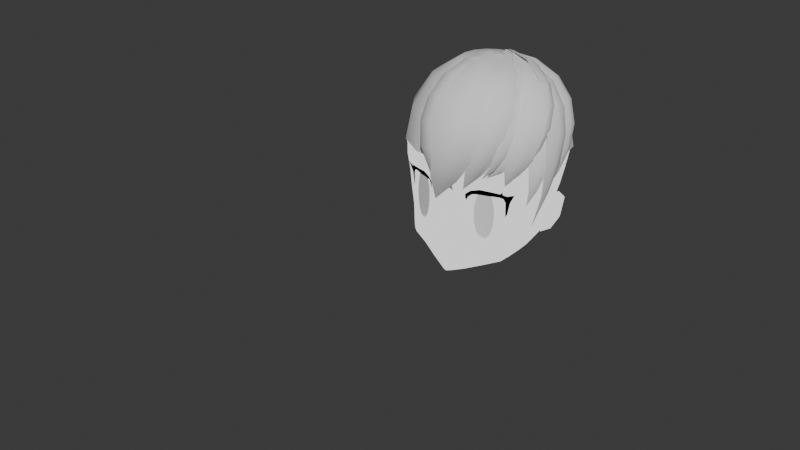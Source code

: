 # Source: miko_model.blend  (saved by Blender 4.0.36; exported with 4.5.12 LTS)
import bpy
from mathutils import Matrix  # noqa: F401  (used for matrix-valued properties, if any)

bpy.ops.wm.read_factory_settings(use_empty=True)
scene = bpy.context.scene
scene.name = 'Scene'

# ---- collections
col_model = bpy.data.collections.new('model'); scene.collection.children.link(col_model)
col_body = bpy.data.collections.new('body'); col_model.children.link(col_body)
col_hair = bpy.data.collections.new('hair'); col_model.children.link(col_hair)

# ---- materials (node trees are filled in below, after node groups)
mat_material_001 = bpy.data.materials.new('Material.001')
mat_material_001.use_transparent_shadow = False
mat_material_002 = bpy.data.materials.new('Material.002')
mat_material_002.use_backface_culling = True
mat_material_002.use_transparent_shadow = False

# ---- material node trees
mat_material_001.use_nodes = True; mat_material_001.node_tree.nodes.clear()
_N = mat_material_001.node_tree.nodes; _L = mat_material_001.node_tree.links
n0 = _N.new('ShaderNodeBsdfPrincipled'); n0.name = 'Principled BSDF'; n0.location = (10, 300)
n0.inputs[3].default_value = 1.45
n1 = _N.new('ShaderNodeOutputMaterial'); n1.name = 'Material Output'; n1.location = (870, 274)
n2 = _N.new('ShaderNodeShaderToRGB'); n2.name = 'Shader to RGB'; n2.location = (330, 330)
n3 = _N.new('ShaderNodeValToRGB'); n3.name = 'Color Ramp'; n3.location = (550, 329)
n3.color_ramp.interpolation = 'CONSTANT'
while len(n3.color_ramp.elements) > 1: n3.color_ramp.elements.remove(n3.color_ramp.elements[-1])
n3.color_ramp.elements[0].position = 0.0; n3.color_ramp.elements[0].color = (0.0, 0.0, 0.0, 1.0)
_e = n3.color_ramp.elements.new(0.3897); _e.color = (1.0, 1.0, 1.0, 1.0)
_L.new(n3.outputs[0], n1.inputs[0])
_L.new(n0.outputs[0], n2.inputs[0])
_L.new(n2.outputs[0], n3.inputs[0])
n1.is_active_output = True
mat_material_002.use_nodes = True; mat_material_002.node_tree.nodes.clear()
_N = mat_material_002.node_tree.nodes; _L = mat_material_002.node_tree.links
n0 = _N.new('ShaderNodeOutputMaterial'); n0.name = 'Material Output'; n0.location = (300, 300)
n1 = _N.new('ShaderNodeRGB'); n1.name = 'RGB'; n1.location = (136, 267)
n1.outputs[0].default_value = (0.0, 0.0, 0.0, 1.0)
_L.new(n1.outputs[0], n0.inputs[0])
n0.is_active_output = True

# ---- world
world_world = bpy.data.worlds.new('World'); scene.world = world_world
world_world.use_nodes = True; world_world.node_tree.nodes.clear()
_N = world_world.node_tree.nodes; _L = world_world.node_tree.links
n0 = _N.new('ShaderNodeOutputWorld'); n0.name = 'World Output'; n0.location = (300, 300)
n1 = _N.new('ShaderNodeBackground'); n1.name = 'Background'; n1.location = (10, 300)
n1.inputs[0].default_value = (0.05088, 0.05088, 0.05088, 1.0)
_L.new(n1.outputs[0], n0.inputs[0])
n0.is_active_output = True
world_world.color = (0.05088, 0.05088, 0.05088)
world_world.use_sun_shadow = False
world_world.sun_shadow_jitter_overblur = 0.0

# ---- meshes
me_vert = bpy.data.meshes.new('Vert')
me_vert.from_pydata([(0.0, -0.472, 0.0), (0.6363, -0.2278, 0.2504), (0.7332, -0.1498, 0.3615), (0.9829, -2.086e-07, 1.467), (0.07186, -0.445, 0.01854), (0.2255, -0.3915, 0.07334), (0.4318, -0.3064, 0.1583), (0.7896, -0.09616, 0.5824), (0.8414, -0.05645, 0.8033), (0.8984, -0.02924, 1.024), (0.9432, -0.01194, 1.245), (0.0, -0.5078, 0.03262), (0.0, -0.6782, 0.4293), (0.0, -0.7534, 0.554), (0.0, -0.5903, 0.6439), (0.0, -0.5004, 0.8225), (0.0, -0.5578, 1.202), (0.0, -0.5839, 1.467), (0.0, -0.538, 0.09195), (0.0, -0.6507, 0.374), (0.05536, -0.5865, 0.5943), (0.09224, -0.6146, 0.5188), (0.06448, -0.6363, 0.4493), (0.0, -0.6691, 0.592), (0.0, -0.7135, 0.4932), (0.03633, -0.6635, 0.5728), (0.04361, -0.6705, 0.5367), (0.02777, -0.6873, 0.5003), (0.0, -0.5186, 1.001), (0.08067, -0.4723, 0.8137), (0.1035, -0.492, 0.9903), (0.1273, -0.5371, 1.201), (0.1932, -0.5589, 1.467), (0.08709, -0.6237, 0.3751), (0.2116, -0.5636, 0.3717), (0.4243, -0.4637, 0.3657), (0.6008, -0.3426, 0.3586), (0.5946, -0.3228, 0.2945), (0.421, -0.3594, 0.2151), (0.2173, -0.4328, 0.1444), (0.0779, -0.4957, 0.1088), (0.2386, -0.5732, 0.444), (0.4372, -0.4466, 0.4387), (0.6209, -0.3256, 0.4282), (0.7556, -0.1275, 0.4383), (0.6805, -0.2461, 0.3565), (0.2217, -0.4174, 0.1014), (0.4272, -0.3336, 0.1811), (0.7063, -0.2239, 0.4327), (0.6181, -0.276, 0.2685), (0.07431, -0.4747, 0.05162), (0.5804, -0.3117, 1.144), (0.2771, -0.4241, 1.111), (0.2757, -0.4377, 0.9854), (0.2832, -0.4354, 0.7001), (0.3456, -0.419, 0.5793), (0.4809, -0.3698, 0.5484), (0.6217, -0.2925, 0.5857), (0.6761, -0.2563, 0.7485), (0.6958, -0.238, 0.9779), (0.6879, -0.2614, 1.121), (0.7476, -0.1834, 0.5859), (0.7999, -0.1622, 0.7901), (0.8447, -0.1418, 1.004), (0.8938, -0.1392, 1.228), (0.9183, -0.1133, 1.467), (0.5876, -0.3279, 1.169), (0.2623, -0.4513, 1.136), (0.2566, -0.4564, 0.9894), (0.2617, -0.4486, 0.686), (0.3329, -0.4396, 0.5544), (0.4805, -0.3698, 0.52), (0.6342, -0.2869, 0.5619), (0.6941, -0.2472, 0.7391), (0.7143, -0.2287, 0.9894), (0.7049, -0.2558, 1.145), (0.2745, -0.4367, 0.8434), (0.2557, -0.4458, 0.8434), (0.3968, -0.5119, 1.467), (0.7963, -0.2744, 1.467), (0.6333, -0.3816, 1.467), (0.04334, -0.5828, 0.249), (0.1003, -0.5681, 0.249), (0.1455, -0.5446, 0.2462), (0.1832, -0.519, 0.2421), (0.1842, -0.5188, 0.2434), (0.1466, -0.5425, 0.2476), (0.09992, -0.5692, 0.2504), (0.04149, -0.5839, 0.2504), (0.0, -0.5902, 0.2504), (0.0, -0.5892, 0.249), (0.04504, -0.5957, 0.2318), (0.0, -0.6137, 0.2642), (0.1067, -0.571, 0.2334), (0.1624, -0.5426, 0.2581), (0.0, -0.6036, 0.2319), (0.2054, -0.5114, 0.2497), (0.1611, -0.5342, 0.2377), (0.205, -0.5083, 0.2394), (0.1073, -0.5845, 0.2634), (0.04384, -0.6063, 0.2643), (0.3847, -0.3795, 1.145), (0.3771, -0.4064, 1.171), (0.5059, -0.4528, 1.467), (0.04929, -0.4566, 0.2063), (0.1086, -0.4566, 0.2063), (0.1574, -0.4566, 0.2063), (0.2103, -0.4566, 0.2063), (0.2112, -0.4566, 0.3129), (0.1585, -0.4566, 0.3129), (0.1083, -0.4566, 0.3129), (0.04744, -0.4566, 0.3129), (0.0, -0.4566, 0.3129), (0.0, -0.4566, 0.2063), (0.04929, -0.3424, 0.1634), (0.1086, -0.3424, 0.1634), (0.1574, -0.3424, 0.1634), (0.2103, -0.3424, 0.1634), (0.2112, -0.3424, 0.3558), (0.1585, -0.3424, 0.3558), (0.1083, -0.3424, 0.3558), (0.04744, -0.3424, 0.3558), (0.0, -0.3424, 0.3558), (0.0, -0.3424, 0.1634), (0.03565, -0.2481, 0.203), (0.07601, -0.2481, 0.203), (0.1093, -0.2481, 0.203), (0.1452, -0.2481, 0.203), (0.1459, -0.2481, 0.3162), (0.11, -0.2481, 0.3162), (0.07578, -0.2481, 0.3162), (0.03439, -0.2481, 0.3162), (0.0, -0.2481, 0.3162), (0.0, -0.2481, 0.203), (0.65, -0.1283, 1.291), (0.1632, -0.2968, 1.241), (0.1609, -0.3172, 1.046), (0.173, -0.3138, 0.6052), (0.2732, -0.2892, 0.4187), (0.4903, -0.2154, 0.371), (0.7164, -0.09961, 0.4285), (0.8038, -0.02721, 0.68), (0.8354, -0.01309, 1.034), (0.8226, -0.07345, 1.255), (0.1591, -0.3156, 0.8267), (0.3359, -0.23, 1.293), (0.9972, 0.322, 1.467), (0.8039, 0.2492, 0.5824), (0.8558, 0.2854, 0.8033), (0.9127, 0.3159, 1.024), (0.9575, 0.3101, 1.245), (0.77, 0.1946, 0.4383), (0.9146, 0.7305, 1.467), (0.7407, 0.6024, 0.5824), (0.785, 0.6505, 0.8033), (0.8364, 0.6871, 1.024), (0.8775, 0.7119, 1.245), (0.7127, 0.5658, 0.4383), (0.6301, 1.093, 1.467), (0.5063, 0.9165, 0.5824), (0.5329, 0.9761, 0.8033), (0.5699, 1.027, 1.024), (0.601, 1.064, 1.245), (0.4915, 0.8727, 0.4383), (0.2496, 1.253, 1.467), (0.1888, 1.046, 0.5824), (0.1949, 1.111, 0.8033), (0.2136, 1.171, 1.024), (0.2314, 1.216, 1.245), (0.1887, 0.9997, 0.4383), (0.0, 1.275, 1.467), (0.0, 1.068, 0.5824), (0.0, 1.133, 0.8033), (0.0, 1.193, 1.024), (0.0, 1.238, 1.245), (0.0, 1.022, 0.4383), (0.0, 0.6535, -0.1277), (0.0, 0.1535, -0.1277), (0.1768, 0.2268, -0.1277), (0.25, 0.4035, -0.1277), (0.1768, 0.5803, -0.1277), (0.0, 0.6535, 0.06945), (0.0, 0.1535, 0.02959), (0.1768, 0.2014, 0.05828), (0.25, 0.4035, 0.06945), (0.1768, 0.5803, 0.06945), (0.08839, 0.6341, -0.1277), (0.08839, 0.6341, 0.06945), (0.0, 0.7307, 0.138), (0.1058, 0.7112, 0.138), (0.0, 0.9122, 0.2813), (0.1583, 0.8927, 0.2813), (0.1768, 0.6741, 0.1428), (0.3789, 0.8093, 0.2958), (0.08839, 0.1764, -0.1277), (0.08839, 0.1764, 0.04119), (0.0, -0.1613, 0.01889), (0.08839, -0.148, 0.02999), (0.4318, 0.1642, 0.1408), (0.4318, 0.466, 0.1406), (0.1307, 0.8011, 0.1986), (0.0, 0.8205, 0.1986), (0.3073, 0.7509, 0.2114), (0.5588, 0.5198, 0.2272), (0.6268, 0.1652, 0.2367), (0.7258, 0.1749, 0.3465), (0.6518, 0.5434, 0.3338), (0.8486, 0.1046, 0.8033), (0.9055, 0.1318, 1.024), (0.7628, 0.03357, 0.4383), (0.7968, 0.06486, 0.5824), (0.9504, 0.1491, 1.245), (0.99, 0.161, 1.467), (0.4318, -0.07692, 0.1558), (0.6316, -0.03361, 0.2398), (0.7295, 0.01252, 0.354), (0.2163, -0.1256, 0.06291), (0.914, 0.01796, 1.841), (0.0, -0.4914, 1.841), (0.1834, -0.4696, 1.841), (0.8543, -0.08085, 1.841), (0.3717, -0.4232, 1.843), (0.7414, -0.2214, 1.841), (0.5905, -0.3149, 1.841), (0.4727, -0.3771, 1.841), (0.9273, 0.2989, 1.841), (0.8508, 0.6552, 1.841), (0.5876, 0.9716, 1.841), (0.2355, 1.111, 1.841), (0.0, 1.13, 1.841), (0.9206, 0.1584, 1.841), (0.6959, 0.09961, 2.069), (0.0, -0.2315, 2.069), (0.1234, -0.2173, 2.069), (0.6491, 0.03539, 2.069), (0.271, -0.1848, 2.069), (0.5607, -0.05595, 2.069), (0.4424, -0.1167, 2.069), (0.3501, -0.1571, 2.069), (0.7064, 0.2822, 2.069), (0.6464, 0.5138, 2.069), (0.4402, 0.7195, 2.069), (0.1642, 0.8101, 2.069), (0.0, 0.8226, 2.069), (0.7011, 0.1909, 2.069), (0.7877, 0.299, 0.5824), (0.756, 0.2853, 0.4383), (0.9403, 0.3965, 1.245), (0.8958, 0.3605, 1.024), (0.8397, 0.3302, 0.8033), (0.965, 0.327, 0.5882), (1.052, 0.3632, 0.7548), (1.081, 0.3938, 1.0), (0.9488, 0.3769, 0.5882), (1.064, 0.4384, 1.0), (1.036, 0.4081, 0.7548), (0.8506, 0.2881, 0.5233), (0.9525, 0.3243, 0.7777), (0.8344, 0.338, 0.5233), (1.004, 0.3995, 1.07), (0.9364, 0.3633, 0.7777), (1.021, 0.3548, 1.07)], [], [(20, 14, 23, 25), (21, 20, 25, 26), (22, 21, 26, 27), (24, 12, 22, 27), (24, 27, 13), (27, 26, 13), (26, 25, 13), (13, 25, 23), (15, 14, 20, 29), (28, 15, 29, 30), (16, 28, 30, 31), (17, 16, 31, 32), (19, 33, 22, 12), (34, 41, 22, 33), (35, 42, 41, 34), (36, 43, 42, 35), (44, 48, 45, 2), (1, 2, 45, 49), (6, 1, 49, 47), (5, 6, 47, 46), (4, 5, 46, 50), (4, 50, 11, 0), (47, 38, 39, 46), (48, 43, 36, 45), (46, 39, 40, 50), (45, 36, 37, 49), (49, 37, 38, 47), (18, 11, 50, 40), (7, 61, 48, 44), (8, 62, 61, 7), (9, 63, 62, 8), (10, 64, 63, 9), (3, 65, 64, 10), (76, 53, 68, 77), (51, 60, 75, 66), (58, 57, 72, 73), (55, 54, 69, 70), (101, 51, 66, 102), (59, 58, 73, 74), (56, 55, 70, 71), (53, 52, 67, 68), (60, 59, 74, 75), (57, 56, 71, 72), (41, 42, 71, 70), (42, 43, 72, 71), (43, 48, 61, 72), (61, 62, 73, 72), (62, 63, 74, 73), (63, 64, 75, 74), (21, 22, 41, 70), (20, 21, 70, 69), (54, 76, 77, 69), (29, 20, 69, 77), (30, 29, 77, 68), (31, 30, 68, 67), (32, 31, 67, 78), (102, 103, 78, 67), (79, 80, 66, 75), (65, 79, 75, 64), (99, 100, 88, 87), (97, 98, 84, 83), (96, 94, 86, 85), (98, 96, 85, 84), (93, 97, 83, 82), (91, 93, 82, 81), (95, 91, 81, 90), (94, 99, 87, 86), (100, 92, 89, 88), (33, 19, 92, 100), (35, 34, 99, 94), (18, 40, 91, 95), (40, 39, 93, 91), (39, 38, 97, 93), (37, 36, 96, 98), (36, 35, 94, 96), (38, 37, 98, 97), (34, 33, 100, 99), (66, 80, 103, 102), (52, 101, 102, 67), (87, 88, 111, 110), (84, 85, 108, 107), (83, 84, 107, 106), (81, 82, 105, 104), (86, 87, 110, 109), (85, 86, 109, 108), (90, 81, 104, 113), (88, 89, 112, 111), (82, 83, 106, 105), (108, 109, 119, 118), (109, 110, 120, 119), (113, 104, 114, 123), (110, 111, 121, 120), (111, 112, 122, 121), (105, 106, 116, 115), (104, 105, 115, 114), (106, 107, 117, 116), (107, 108, 118, 117), (120, 121, 131, 130), (121, 122, 132, 131), (115, 116, 126, 125), (114, 115, 125, 124), (116, 117, 127, 126), (117, 118, 128, 127), (118, 119, 129, 128), (119, 120, 130, 129), (123, 114, 124, 133), (128, 129, 126, 127), (126, 129, 130, 125), (131, 124, 125, 130), (124, 131, 132, 133), (57, 58, 141, 140), (54, 55, 138, 137), (51, 101, 145, 134), (58, 59, 142, 141), (55, 56, 139, 138), (52, 53, 136, 135), (59, 60, 143, 142), (101, 52, 135, 145), (76, 54, 137, 144), (56, 57, 140, 139), (53, 76, 144, 136), (60, 51, 134, 143), (145, 135, 143, 134), (136, 142, 143, 135), (144, 141, 142, 136), (141, 144, 137, 140), (138, 139, 140, 137), (208, 207, 148, 149), (210, 209, 151, 147), (212, 211, 150, 146), (211, 208, 149, 150), (207, 210, 147, 148), (150, 149, 248, 247), (256, 258, 253, 250), (146, 247, 156, 152), (257, 256, 250, 251), (147, 151, 246, 245), (156, 155, 161, 162), (154, 153, 159, 160), (152, 156, 162, 158), (155, 154, 160, 161), (153, 157, 163, 159), (162, 161, 167, 168), (160, 159, 165, 166), (158, 162, 168, 164), (161, 160, 166, 167), (159, 163, 169, 165), (168, 167, 173, 174), (166, 165, 171, 172), (164, 168, 174, 170), (167, 166, 172, 173), (165, 169, 175, 171), (180, 185, 184, 179), (194, 195, 182, 177), (186, 187, 185, 180), (179, 184, 183, 178), (176, 181, 187, 186), (181, 188, 189, 187), (201, 190, 191, 200), (169, 191, 190, 175), (185, 187, 189, 192), (200, 202, 192, 189), (163, 193, 191, 169), (178, 183, 195, 194), (182, 195, 197, 196), (0, 196, 197, 4), (191, 193, 202, 200), (188, 201, 200, 189), (214, 213, 198, 204), (198, 199, 203, 204), (199, 192, 202, 203), (215, 214, 204, 205), (203, 206, 205, 204), (193, 206, 203, 202), (215, 205, 151, 209), (157, 246, 205, 206), (157, 206, 193, 163), (184, 185, 192, 199), (184, 199, 198, 183), (213, 216, 183, 198), (6, 5, 216, 213), (2, 215, 209, 44), (2, 1, 214, 215), (1, 6, 213, 214), (8, 7, 210, 207), (10, 9, 208, 211), (3, 10, 211, 212), (7, 44, 209, 210), (9, 8, 207, 208), (183, 216, 197, 195), (5, 4, 197, 216), (158, 164, 228, 227), (146, 152, 226, 225), (103, 80, 223, 224), (80, 79, 222, 223), (17, 32, 219, 218), (79, 65, 220, 222), (164, 170, 229, 228), (152, 158, 227, 226), (212, 146, 225, 230), (3, 212, 230, 217), (65, 3, 217, 220), (78, 103, 224, 221), (32, 78, 221, 219), (228, 229, 243, 242), (223, 222, 236, 237), (230, 225, 239, 244), (222, 220, 234, 236), (221, 224, 238, 235), (217, 230, 244, 231), (218, 219, 233, 232), (225, 226, 240, 239), (220, 217, 231, 234), (226, 227, 241, 240), (219, 221, 235, 233), (227, 228, 242, 241), (224, 223, 237, 238), (247, 146, 150), (205, 246, 151), (248, 249, 154, 155), (247, 248, 155, 156), (245, 246, 157, 153), (249, 245, 153, 154), (251, 250, 253, 255), (252, 251, 255, 254), (260, 259, 254, 255), (259, 261, 252, 254), (261, 257, 251, 252), (258, 260, 255, 253), (245, 249, 260, 258), (149, 148, 257, 261), (248, 149, 261, 259), (249, 248, 259, 260), (148, 147, 256, 257), (147, 245, 258, 256)])
me_vert.polygons.foreach_set('use_smooth', [True] * 235)
_k = {(12, 24): 0.21851, (13, 23): 1.0, (14, 23): 0.59689, (13, 24): 1.0, (81, 90): 1.0, (82, 83): 1.0, (84, 85): 1.0, (86, 87): 1.0, (88, 89): 1.0, (83, 84): 1.0, (85, 86): 1.0, (87, 88): 1.0, (81, 82): 1.0, (104, 113): 0.13052, (105, 106): 0.13052, (107, 108): 0.13052, (109, 110): 0.13052, (111, 112): 0.13052, (106, 107): 0.13052, (108, 109): 0.13052, (110, 111): 0.13052, (104, 105): 0.13052, (114, 123): 0.13052, (115, 116): 0.13052, (117, 118): 0.13052, (119, 120): 0.13052, (121, 122): 0.13052, (116, 117): 0.13052, (118, 119): 0.13052, (120, 121): 0.13052, (114, 115): 0.13052, (124, 133): 0.13052, (125, 126): 0.13052, (127, 128): 0.13052, (129, 130): 0.13052, (131, 132): 0.13052, (126, 127): 0.13052, (128, 129): 0.13052, (130, 131): 0.13052, (124, 125): 0.13052, (149, 248): 0.75555}
me_vert.attributes.new('crease_edge', 'FLOAT', 'EDGE').data.foreach_set('value', [_k.get((min(e.vertices), max(e.vertices)), 0.0) for e in me_vert.edges])
me_vert.attributes.new('crease_vert', 'FLOAT', 'POINT').data.foreach_set('value', [0.0, 0.0, 0.0, 0.0, 0.0, 0.0, 0.0, 0.0, 0.0, 0.0, 0.0, 0.0, 0.0, 1.0, 0.0, 0.0, 0.0, 0.0, 0.0, 0.0, 0.0, 0.0, 0.0, 0.0, 0.0, 0.0, 0.0, 0.0, 0.0, 0.0, 0.0, 0.0, 0.0, 0.0, 0.0, 0.0, 0.0, 0.0, 0.0, 0.0, 0.0, 0.0, 0.0, 0.0, 0.0, 0.0, 0.0, 0.0, 0.0, 0.0, 0.0, 0.0, 0.0, 0.0, 0.0, 0.0, 0.0, 0.0, 0.0, 0.0, 0.0, 0.0, 0.0, 0.0, 0.0, 0.0, 0.0, 0.0, 0.0, 0.0, 0.0, 0.0, 0.0, 0.0, 0.0, 0.0, 0.0, 0.0, 0.0, 0.0, 0.0, 0.0, 0.0, 0.0, 0.0, 0.0, 0.0, 0.0, 0.0, 0.0, 0.0, 0.0, 0.0, 0.0, 0.0, 0.0, 0.0, 0.0, 0.0, 0.0, 0.0, 0.0, 0.0, 0.0, 0.0, 0.0, 0.0, 0.0, 0.0, 0.0, 0.0, 0.0, 0.0, 0.0, 0.0, 0.0, 0.0, 0.0, 0.0, 0.0, 0.0, 0.0, 0.0, 0.0, 0.0, 0.0, 0.0, 0.0, 0.0, 0.0, 0.0, 0.0, 0.0, 0.0, 0.0, 0.0, 0.0, 0.0, 0.0, 0.0, 0.0, 0.0, 0.0, 0.0, 0.0, 0.0, 0.0, 0.0, 0.0, 0.0, 0.0, 0.0, 0.0, 0.0, 0.0, 0.0, 0.0, 0.0, 0.0, 0.0, 0.0, 0.0, 0.0, 0.0, 0.0, 0.0, 0.0, 0.0, 0.0, 0.0, 0.0, 0.0, 0.0, 0.0, 0.0, 0.0, 0.0, 0.0, 0.0, 0.0, 0.0, 0.0, 0.0, 0.0, 0.0, 0.0, 0.0, 0.0, 0.0, 0.0, 0.0, 0.0, 0.0, 0.0, 0.0, 0.0, 0.0, 0.0, 0.0, 0.0, 0.0, 0.0, 0.0, 0.0, 0.0, 0.0, 0.0, 0.0, 0.0, 0.0, 0.0, 0.0, 0.0, 0.0, 0.0, 0.0, 0.0, 0.0, 0.0, 0.0, 0.0, 0.0, 0.0, 0.0, 0.0, 0.0, 0.0, 0.0, 0.0, 0.0, 0.0, 0.0, 0.0, 0.0, 0.0, 0.0, 0.0, 0.0, 0.0, 0.0, 0.0, 0.0, 0.0, 0.0, 0.0, 0.0, 0.0, 0.0, 0.0, 0.0, 0.0, 0.0, 0.0, 0.0, 0.0, 0.0, 0.0, 0.0, 0.0, 0.0, 0.0, 0.0])
_uv = me_vert.uv_layers.new(name='UVMap')
_uv.uv.foreach_set('vector', [0.0, 0.0, 0.0, 0.0, 0.0, 0.0, 0.0, 0.0, 0.0, 0.0, 0.0, 0.0, 0.0, 0.0, 0.0, 0.0, 0.0, 0.0, 0.0, 0.0, 0.0, 0.0, 0.0, 0.0, 0.0, 0.0, 0.0, 0.0, 0.0, 0.0, 0.0, 0.0, 0.0, 0.0, 0.0, 0.0, 0.0, 0.0, 0.0, 0.0, 0.0, 0.0, 0.0, 0.0, 0.0, 0.0, 0.0, 0.0, 0.0, 0.0, 0.0, 0.0, 0.0, 0.0, 0.0, 0.0, 0.0, 0.0, 0.0, 0.0, 0.0, 0.0, 0.0, 0.0, 0.0, 0.0, 0.0, 0.0, 0.0, 0.0, 0.0, 0.0, 0.0, 0.0, 0.0, 0.0, 0.0, 0.0, 0.0, 0.0, 0.0, 0.0, 0.0, 0.0, 0.0, 0.0, 0.0, 0.0, 0.0, 0.0, 0.0, 0.0, 0.0, 0.0, 0.0, 0.0, 0.0, 0.0, 0.0, 0.0, 0.0, 0.0, 0.0, 0.0, 0.0, 0.0, 0.0, 0.0, 0.0, 0.0, 0.0, 0.0, 0.0, 0.0, 0.0, 0.0, 0.0, 0.0, 0.0, 0.0, 0.0, 0.0, 0.0, 0.0, 0.0, 0.0, 0.0, 0.0, 0.0, 0.0, 0.0, 0.0, 0.0, 0.0, 0.0, 0.0, 0.0, 0.0, 0.0, 0.0, 0.0, 0.0, 0.0, 0.0, 0.0, 0.0, 0.0, 0.0, 0.0, 0.0, 0.0, 0.0, 0.0, 0.0, 0.0, 0.0, 0.0, 0.0, 0.0, 0.0, 0.0, 0.0, 0.0, 0.0, 0.0, 0.0, 0.0, 0.0, 0.0, 0.0, 0.0, 0.0, 0.0, 0.0, 0.0, 0.0, 0.0, 0.0, 0.0, 0.0, 0.0, 0.0, 0.0, 0.0, 0.0, 0.0, 0.0, 0.0, 0.0, 0.0, 0.0, 0.0, 0.0, 0.0, 0.0, 0.0, 0.0, 0.0, 0.0, 0.0, 0.0, 0.0, 0.0, 0.0, 0.0, 0.0, 0.0, 0.0, 0.0, 0.0, 0.0, 0.0, 0.0, 0.0, 0.0, 0.0, 0.0, 0.0, 0.0, 0.0, 0.0, 0.0, 0.0, 0.0, 0.0, 0.0, 0.0, 0.0, 0.0, 0.0, 0.0, 0.0, 0.0, 0.0, 0.0, 0.0, 0.0, 0.0, 0.0, 0.0, 0.0, 0.0, 0.0, 0.0, 0.0, 0.0, 0.0, 0.0, 0.0, 0.0, 0.0, 0.0, 0.0, 0.0, 0.0, 0.0, 0.0, 0.0, 0.0, 0.0, 0.0, 0.0, 0.0, 0.0, 0.0, 0.0, 0.0, 0.0, 0.0, 0.0, 0.0, 0.0, 0.0, 0.0, 0.0, 0.0, 0.0, 0.0, 0.0, 0.0, 0.0, 0.0, 0.0, 0.0, 0.0, 0.0, 0.0, 0.0, 0.0, 0.0, 0.0, 0.0, 0.0, 0.0, 0.0, 0.0, 0.0, 0.0, 0.0, 0.0, 0.0, 0.0, 0.0, 0.0, 0.0, 0.0, 0.0, 0.0, 0.0, 0.0, 0.0, 0.0, 0.0, 0.0, 0.0, 0.0, 0.0, 0.0, 0.0, 0.0, 0.0, 0.0, 0.0, 0.0, 0.0, 0.0, 0.0, 0.0, 0.0, 0.0, 0.0, 0.0, 0.0, 0.0, 0.0, 0.0, 0.0, 0.0, 0.0, 0.0, 0.0, 0.0, 0.0, 0.0, 0.0, 0.0, 0.0, 0.0, 0.0, 0.0, 0.0, 0.0, 0.0, 0.0, 0.0, 0.0, 0.0, 0.0, 0.0, 0.0, 0.0, 0.0, 0.0, 0.0, 0.0, 0.0, 0.0, 0.0, 0.0, 0.0, 0.0, 0.0, 0.0, 0.0, 0.0, 0.0, 0.0, 0.0, 0.0, 0.0, 0.0, 0.0, 0.0, 0.0, 0.0, 0.0, 0.0, 0.0, 0.0, 0.0, 0.0, 0.0, 0.0, 0.0, 0.0, 0.0, 0.0, 0.0, 0.0, 0.0, 0.0, 0.0, 0.0, 0.0, 0.0, 0.0, 0.0, 0.0, 0.0, 0.0, 0.0, 0.0, 0.0, 0.0, 0.0, 0.0, 0.0, 0.0, 0.0, 0.0, 0.0, 0.0, 0.0, 0.0, 0.0, 0.0, 0.0, 0.0, 0.0, 0.0, 0.0, 0.0, 0.0, 0.0, 0.0, 0.0, 0.0, 0.0, 0.0, 0.0, 0.0, 0.0, 0.0, 0.0, 0.0, 0.0, 0.0, 0.0, 0.0, 0.0, 0.0, 0.0, 0.0, 0.0, 0.0, 0.0, 0.0, 0.0, 0.0, 0.0, 0.0, 0.0, 0.0, 0.0, 0.0, 0.0, 0.0, 0.0, 0.0, 0.0, 0.0, 0.0, 0.0, 0.0, 0.0, 0.0, 0.0, 0.0, 0.0, 0.0, 0.0, 0.0, 0.0, 0.0, 0.0, 0.0, 0.0, 0.0, 0.0, 0.0, 0.0, 0.0, 0.0, 0.0, 0.0, 0.0, 0.0, 0.0, 0.0, 0.0, 0.0, 0.0, 0.0, 0.0, 0.0, 0.0, 0.0, 0.0, 0.0, 0.0, 0.0, 0.0, 0.0, 0.0, 0.0, 0.0, 0.0, 0.0, 0.0, 0.0, 0.0, 0.0, 0.0, 0.0, 0.0, 0.0, 0.0, 0.0, 0.0, 0.0, 0.0, 0.0, 0.0, 0.0, 0.0, 0.0, 0.0, 0.0, 0.0, 0.0, 0.0, 0.0, 0.0, 0.0, 0.0, 0.0, 0.0, 0.0, 0.0, 0.0, 0.0, 0.0, 0.0, 0.0, 0.0, 0.0, 0.0, 0.0, 0.0, 0.0, 0.0, 0.0, 0.0, 0.0, 0.0, 0.0, 0.0, 0.0, 0.0, 0.0, 0.0, 0.0, 0.0, 0.0, 0.0, 0.0, 0.0, 0.0, 0.0, 0.0, 0.0, 0.0, 0.0, 0.0, 0.0, 0.0, 0.0, 0.0, 0.0, 0.0, 0.0, 0.0, 0.0, 0.0, 0.0, 0.0, 0.0, 0.0, 0.0, 0.0, 0.0, 0.0, 0.0, 0.0, 0.0, 0.0, 0.0, 0.0, 0.0, 0.0, 0.0, 0.0, 0.0, 0.0, 0.0, 0.0, 0.0, 0.0, 0.0, 0.0, 0.0, 0.0, 0.0, 0.0, 0.0, 0.0, 0.0, 0.0, 0.0, 0.0, 0.0, 0.0, 0.0, 0.0, 0.0, 0.0, 0.0, 0.0, 0.0, 0.0, 0.0, 0.0, 0.0, 0.0, 0.0, 0.0, 0.0, 0.0, 0.0, 0.0, 0.0, 0.0, 0.0, 0.0, 0.0, 0.0, 0.0, 0.0, 0.0, 0.0, 0.0, 0.0, 0.0, 0.0, 0.0, 0.0, 0.0, 0.0, 0.0, 0.0, 0.0, 0.0, 0.0, 0.0, 0.0, 0.0, 0.0, 0.0, 0.0, 0.0, 0.0, 0.0, 0.0, 0.0, 0.0, 0.0, 0.0, 0.0, 0.0, 0.0, 0.0, 0.0, 0.0, 0.0, 0.0, 0.0, 0.0, 0.0, 0.0, 0.0, 0.0, 0.0, 0.0, 0.0, 0.0, 0.0, 0.0, 0.0, 0.0, 0.0, 0.0, 0.0, 0.0, 0.0, 0.0, 0.0, 0.0, 0.0, 0.0, 0.0, 0.0, 0.0, 0.0, 0.0, 0.0, 0.0, 0.0, 0.0, 0.0, 0.0, 0.0, 0.0, 0.0, 0.0, 0.0, 0.0, 0.0, 0.0, 0.0, 0.0, 0.0, 0.0, 0.0, 0.0, 0.0, 0.0, 0.0, 0.0, 0.0, 0.0, 0.0, 0.0, 0.0, 0.0, 0.0, 0.0, 0.0, 0.0, 0.0, 0.0, 0.0, 0.0, 0.0, 0.0, 0.0, 0.0, 0.0, 0.0, 0.0, 0.0, 0.0, 0.0, 0.0, 0.0, 0.0, 0.0, 0.0, 0.0, 0.0, 0.0, 0.0, 0.0, 0.0, 0.0, 0.0, 0.0, 0.0, 0.0, 0.0, 0.0, 0.0, 0.0, 0.0, 0.0, 0.0, 0.0, 0.0, 0.0, 0.0, 0.0, 0.0, 0.0, 0.0, 0.0, 0.0, 0.0, 0.0, 0.0, 0.0, 0.0, 0.0, 0.0, 0.0, 0.0, 0.0, 0.0, 0.0, 0.0, 0.0, 0.0, 0.0, 0.0, 0.0, 0.0, 0.0, 0.0, 0.0, 0.0, 0.0, 0.0, 0.0, 0.0, 0.0, 0.0, 0.0, 0.0, 0.0, 0.0, 0.0, 0.0, 0.0, 0.0, 0.0, 0.0, 0.0, 0.0, 0.0, 0.0, 0.0, 0.0, 0.0, 0.0, 0.0, 0.0, 0.0, 0.0, 0.0, 0.0, 0.0, 0.0, 0.0, 0.0, 0.0, 0.0, 0.0, 0.0, 0.0, 0.0, 0.0, 0.0, 0.0, 0.0, 0.0, 0.0, 0.0, 0.0, 0.0, 0.0, 0.0, 0.0, 0.0, 0.0, 0.0, 0.0, 0.0, 0.0, 0.0, 0.0, 0.0, 0.0, 0.0, 0.0, 0.0, 0.0, 0.0, 0.0, 0.0, 0.0, 0.0, 0.0, 0.0, 0.0, 0.0, 0.0, 0.0, 0.0, 0.0, 0.0, 0.0, 0.0, 0.0, 0.0, 0.0, 0.0, 0.0, 0.0, 0.0, 0.0, 0.0, 0.0, 0.0, 0.0, 0.0, 0.0, 0.0, 0.0, 0.0, 0.0, 0.0, 0.0, 0.0, 0.0, 0.0, 0.0, 0.0, 0.0, 0.0, 0.0, 0.0, 0.0, 0.0, 0.0, 0.0, 0.0, 0.0, 0.0, 0.0, 0.0, 0.0, 0.0, 0.0, 0.0, 0.0, 0.0, 0.0, 0.0, 0.0, 0.0, 0.0, 0.0, 0.0, 0.0, 0.0, 0.0, 0.0, 0.0, 0.0, 0.0, 0.0, 0.0, 0.0, 0.0, 0.0, 0.0, 0.0, 0.0, 0.0, 0.0, 0.0, 0.0, 0.0, 0.0, 0.0, 0.0, 0.0, 0.0, 0.0, 0.0, 0.0, 0.0, 0.0, 0.0, 0.0, 0.0, 0.0, 0.0, 0.0, 0.0, 0.0, 0.0, 0.0, 0.0, 0.0, 0.0, 0.0, 0.0, 0.0, 0.0, 0.0, 0.0, 0.0, 0.0, 0.0, 0.0, 0.0, 0.0, 0.0, 0.0, 0.0, 0.0, 0.0, 0.0, 0.0, 0.0, 0.0, 0.0, 0.0, 0.0, 0.0, 0.0, 0.0, 0.0, 0.0, 0.0, 0.0, 0.0, 0.0, 0.0, 0.0, 0.0, 0.0, 0.0, 0.0, 0.0, 0.0, 0.0, 0.0, 0.0, 0.0, 0.0, 0.0, 0.0, 0.0, 0.0, 0.0, 0.0, 0.0, 0.0, 0.0, 0.0, 0.0, 0.0, 0.0, 0.0, 0.0, 0.0, 0.0, 0.0, 0.0, 0.0, 0.0, 0.0, 0.0, 0.0, 0.0, 0.0, 0.0, 0.0, 0.0, 0.0, 0.0, 0.0, 0.0, 0.0, 0.0, 0.0, 0.0, 0.0, 0.0, 0.0, 0.0, 0.0, 0.0, 0.0, 0.0, 0.0, 0.0, 0.0, 0.0, 0.0, 0.0, 0.0, 0.0, 0.0, 0.0, 0.0, 0.0, 0.0, 0.0, 0.0, 0.0, 0.0, 0.0, 0.0, 0.0, 0.0, 0.0, 0.0, 0.0, 0.0, 0.0, 0.0, 0.0, 0.0, 0.0, 0.0, 0.0, 0.0, 0.0, 0.0, 0.0, 0.0, 0.0, 0.0, 0.0, 0.0, 0.0, 0.0, 0.0, 0.0, 0.0, 0.0, 0.0, 0.0, 0.0, 0.0, 0.0, 0.0, 0.0, 0.0, 0.0, 0.0, 0.0, 0.0, 0.0, 0.0, 0.0, 0.0, 0.0, 0.0, 0.0, 0.0, 0.0, 0.0, 0.0, 0.0, 0.0, 0.0, 0.0, 0.0, 0.0, 0.0, 0.0, 0.0, 0.0, 0.0, 0.0, 0.0, 0.0, 0.0, 0.0, 0.0, 0.0, 0.0, 0.0, 0.0, 0.0, 0.0, 0.0, 0.0, 0.0, 0.0, 0.0, 0.0, 0.0, 0.0, 0.0, 0.0, 0.0, 0.0, 0.0, 0.0, 0.0, 0.0, 0.0, 0.0, 0.0, 0.0, 0.0, 0.0, 0.0, 0.0, 0.0, 0.0, 0.0, 0.0, 0.0, 0.0, 0.0, 0.0, 0.0, 0.0, 0.0, 0.0, 0.0, 0.0, 0.0, 0.0, 0.0, 0.0, 0.0, 0.0, 0.0, 0.0, 0.0, 0.0, 0.0, 0.0, 0.0, 0.0, 0.0, 0.0, 0.0, 0.0, 0.0, 0.0, 0.0, 0.0, 0.0, 0.0, 0.0, 0.0, 0.0, 0.0, 0.0, 0.0, 0.0, 0.0, 0.0, 0.0, 0.0, 0.0, 0.0, 0.0, 0.0, 0.0, 0.0, 0.0, 0.0, 0.0, 0.0, 0.0, 0.0, 0.0, 0.0, 0.0, 0.0, 0.0, 0.0, 0.0, 0.0, 0.0, 0.0, 0.0, 0.0, 0.0, 0.0, 0.0, 0.0, 0.0, 0.0, 0.0, 0.0, 0.0, 0.0, 0.0, 0.0, 0.0, 0.0, 0.0, 0.0, 0.0, 0.0, 0.0, 0.0, 0.0, 0.0, 0.0, 0.0, 0.0, 0.0, 0.0, 0.0, 0.0, 0.0, 0.0, 0.0, 0.0, 0.0, 0.0, 0.0, 0.0, 0.0, 0.0, 0.0, 0.0, 0.0, 0.0, 0.0, 0.0, 0.0, 0.0, 0.0, 0.0, 0.0, 0.0, 0.0, 0.0, 0.0, 0.0, 0.0, 0.0, 0.0, 0.0, 0.0, 0.0, 0.0, 0.0, 0.0, 0.0, 0.0, 0.0, 0.0, 0.0, 0.0, 0.0, 0.0, 0.0, 0.0, 0.0, 0.0, 0.0, 0.0, 0.0, 0.0, 0.0, 0.0, 0.0, 0.0, 0.0, 0.0, 0.0, 0.0, 0.0, 0.0, 0.0, 0.0, 0.0, 0.0, 0.0, 0.0, 0.0, 0.0, 0.0, 0.0, 0.0, 0.0, 0.0, 0.0, 0.0, 0.0, 0.0, 0.0, 0.0, 0.0, 0.0, 0.0, 0.0, 0.0, 0.0, 0.0, 0.0, 0.0, 0.0, 0.0, 0.0, 0.0, 0.0, 0.0, 0.0, 0.0, 0.0, 0.0, 0.0, 0.0, 0.0, 0.0, 0.0, 0.0, 0.0, 0.0, 0.0, 0.0, 0.0, 0.0, 0.0, 0.0, 0.0, 0.0, 0.0, 0.0, 0.0, 0.0, 0.0, 0.0, 0.0, 0.0, 0.0, 0.0, 0.0, 0.0, 0.0, 0.0, 0.0, 0.0, 0.0, 0.0, 0.0, 0.0, 0.0, 0.0, 0.0, 0.0, 0.0, 0.0, 0.0, 0.0, 0.0, 0.0, 0.0, 0.0, 0.0, 0.0, 0.0, 0.0, 0.0, 0.0, 0.0, 0.0, 0.0, 0.0, 0.0, 0.0, 0.0, 0.0, 0.0, 0.0, 0.0, 0.0, 0.0, 0.0, 0.0, 0.0, 0.0, 0.0, 0.0, 0.0, 0.0, 0.0, 0.0, 0.0, 0.0, 0.0, 0.0, 0.0, 0.0, 0.0, 0.0, 0.0, 0.0, 0.0, 0.0, 0.0, 0.0, 0.0, 0.0, 0.0, 0.0, 0.0, 0.0, 0.0, 0.0, 0.0, 0.0, 0.0, 0.0, 0.0, 0.0, 0.0, 0.0, 0.0, 0.0, 0.0, 0.0, 0.0, 0.0, 0.0, 0.0, 0.0, 0.0, 0.0, 0.0, 0.0, 0.0, 0.0, 0.0, 0.0, 0.0, 0.0, 0.0, 0.0, 0.0, 0.0, 0.0, 0.0, 0.0, 0.0, 0.0, 0.0, 0.0, 0.0, 0.0, 0.0, 0.0, 0.0, 0.0, 0.0, 0.0, 0.0, 0.0, 0.0, 0.0, 0.0, 0.0, 0.0, 0.0, 0.0, 0.0, 0.0, 0.0, 0.0, 0.0, 0.0, 0.0, 0.0, 0.0, 0.0, 0.0, 0.0, 0.0, 0.0, 0.0, 0.0, 0.0, 0.0, 0.0, 0.0, 0.0, 0.0, 0.0, 0.0, 0.0, 0.0, 0.0, 0.0, 0.0, 0.0, 0.0, 0.0, 0.0, 0.0, 0.0, 0.0, 0.0, 0.0, 0.0, 0.0, 0.0, 0.0, 0.0, 0.0, 0.0, 0.0, 0.0, 0.0, 0.0, 0.0, 0.0, 0.0, 0.0, 0.0, 0.0, 0.0, 0.0, 0.0, 0.0, 0.0, 0.0, 0.0, 0.0, 0.0, 0.0, 0.0, 0.0, 0.0, 0.0, 0.0, 0.0, 0.0, 0.0, 0.0, 0.0, 0.0, 0.0, 0.0, 0.0, 0.0, 0.0, 0.0, 0.0, 0.0, 0.0, 0.0, 0.0, 0.0, 0.0, 0.0, 0.0, 0.0, 0.0, 0.0, 0.0, 0.0, 0.0, 0.0, 0.0, 0.0, 0.0, 0.0, 0.0, 0.0, 0.0, 0.0, 0.0, 0.0, 0.0, 0.0, 0.0, 0.0, 0.0, 0.0, 0.0, 0.0, 0.0, 0.0, 0.0, 0.0, 0.0, 0.0, 0.0, 0.0, 0.0, 0.0, 0.0, 0.0, 0.0, 0.0, 0.0, 0.0, 0.0, 0.0, 0.0, 0.0, 0.0, 0.0, 0.0, 0.0, 0.0, 0.0, 0.0, 0.0, 0.0, 0.0, 0.0, 0.0, 0.0, 0.0, 0.0, 0.0, 0.0, 0.0, 0.0, 0.0, 0.0, 0.0, 0.0, 0.0, 0.0, 0.0, 0.0, 0.0, 0.0, 0.0, 0.0, 0.0, 0.0, 0.0, 0.0, 0.0, 0.0, 0.0, 0.0, 0.0, 0.0, 0.0, 0.0, 0.0, 0.0, 0.0, 0.0, 0.0, 0.0, 0.0, 0.0, 0.0, 0.0, 0.0, 0.0, 0.0, 0.0, 0.0, 0.0, 0.0, 0.0, 0.0, 0.0, 0.0, 0.0, 0.0, 0.0, 0.0, 0.0, 0.0, 0.0, 0.0, 0.0, 0.0, 0.0, 0.0, 0.0, 0.0, 0.0, 0.0, 0.0, 0.0, 0.0, 0.0, 0.0, 0.0, 0.0, 0.0, 0.0, 0.0, 0.0, 0.0, 0.0, 0.0, 0.0, 0.0, 0.0, 0.0, 0.0, 0.0, 0.0, 0.0, 0.0, 0.0, 0.0, 0.0, 0.0, 0.0, 0.0, 0.0, 0.0, 0.0, 0.0, 0.0, 0.0, 0.0, 0.0, 0.0, 0.0, 0.0, 0.0, 0.0, 0.0, 0.0, 0.0, 0.0, 0.0, 0.0, 0.0, 0.0, 0.0, 0.0, 0.0, 0.0, 0.0, 0.0, 0.0, 0.0, 0.0, 0.0, 0.0, 0.0, 0.0, 0.0, 0.0, 0.0, 0.0, 0.0, 0.0, 0.0, 0.0, 0.0, 0.0, 0.0, 0.0, 0.0, 0.0, 0.0, 0.0, 0.0, 0.0, 0.0, 0.0, 0.0, 0.0])
me_vert.materials.append(mat_material_001)
me_vert.materials.append(mat_material_002)
me_vert.update()
me_circle = bpy.data.meshes.new('Circle')
me_circle.from_pydata([(0.4541, -0.3573, 1.206), (0.408, -0.3725, 1.18), (0.369, -0.3854, 1.109), (0.3429, -0.394, 1.001), (0.3337, -0.397, 0.8743), (0.3429, -0.394, 0.7475), (0.369, -0.3854, 0.6401), (0.408, -0.3725, 0.5683), (0.4541, -0.3573, 0.543), (0.5001, -0.3422, 0.5683), (0.5392, -0.3293, 0.6401), (0.5653, -0.3207, 0.7475), (0.5744, -0.3177, 0.8743), (0.5653, -0.3207, 1.001), (0.5392, -0.3293, 1.109), (0.5001, -0.3422, 1.18)], [], [(0, 1, 15), (2, 14, 15, 1), (3, 13, 14, 2), (4, 12, 13, 3), (5, 11, 12, 4), (6, 10, 11, 5), (7, 9, 10, 6), (8, 9, 7)])
_uv = me_circle.uv_layers.new(name='UVMap')
_uv.uv.foreach_set('vector', [0.0, 0.0, 0.0, 0.0, 0.0, 0.0, 0.0, 0.0, 0.0, 0.0, 0.0, 0.0, 0.0, 0.0, 0.0, 0.0, 0.0, 0.0, 0.0, 0.0, 0.0, 0.0, 0.0, 0.0, 0.0, 0.0, 0.0, 0.0, 0.0, 0.0, 0.0, 0.0, 0.0, 0.0, 0.0, 0.0, 0.0, 0.0, 0.0, 0.0, 0.0, 0.0, 0.0, 0.0, 0.0, 0.0, 0.0, 0.0, 0.0, 0.0, 0.0, 0.0, 0.0, 0.0, 0.0, 0.0, 0.0, 0.0, 0.0, 0.0])
me_circle.update()
me_plane = bpy.data.meshes.new('Plane')
me_plane.from_pydata([(0.4128, -0.3879, 1.134), (0.5298, -0.3443, 1.13), (0.412, -0.4036, 1.199), (0.5342, -0.3663, 1.195), (0.6406, -0.3099, 1.177), (0.6174, -0.2905, 1.12), (0.7119, -0.2618, 1.149), (0.664, -0.2675, 1.105), (0.7329, -0.2317, 1.06), (0.6841, -0.2537, 1.054), (0.7068, -0.2355, 0.9139), (0.6845, -0.2483, 0.9087), (0.3196, -0.4207, 1.122), (0.3085, -0.4429, 1.171), (0.2778, -0.4448, 1.085), (0.2512, -0.4647, 1.123), (0.6861, -0.248, 0.8644), (0.2706, -0.4619, 1.051), (0.2532, -0.4668, 1.071), (0.7954, -0.2374, 1.18), (0.6663, -0.2926, 1.167), (0.6744, -0.3055, 1.207)], [], [(0, 1, 3, 2), (3, 1, 5, 4), (4, 5, 20), (6, 7, 9, 8), (8, 9, 11, 10), (0, 2, 13, 12), (12, 13, 15, 14), (10, 11, 16), (14, 15, 18, 17), (6, 8, 19), (4, 20, 21), (20, 5, 7, 6)])
me_plane.polygons.foreach_set('use_smooth', [True] * 12)
_uv = me_plane.uv_layers.new(name='UVMap')
_uv.uv.foreach_set('vector', [0.0, 0.0, 1.0, 0.0, 1.0, 1.0, 0.0, 1.0, 1.0, 1.0, 1.0, 0.0, 1.0, 0.0, 1.0, 1.0, 1.0, 1.0, 1.0, 0.0, 1.0, 1.0, 1.0, 1.0, 1.0, 0.0, 1.0, 0.0, 1.0, 1.0, 1.0, 1.0, 1.0, 0.0, 1.0, 0.0, 1.0, 1.0, 0.0, 0.0, 0.0, 1.0, 0.0, 1.0, 0.0, 0.0, 0.0, 0.0, 0.0, 1.0, 0.0, 1.0, 0.0, 0.0, 1.0, 1.0, 1.0, 0.0, 1.0, 1.0, 0.0, 0.0, 0.0, 1.0, 0.0, 1.0, 0.0, 0.0, 1.0, 1.0, 1.0, 1.0, 1.0, 1.0, 1.0, 1.0, 1.0, 1.0, 1.0, 1.0, 1.0, 1.0, 1.0, 0.0, 1.0, 0.0, 1.0, 1.0])
me_plane.materials.append(mat_material_002)
me_plane.update()
me_sphere = bpy.data.meshes.new('Sphere')
me_sphere.from_pydata([(3.872e-10, 1.27, 1.942), (3.872e-10, 1.346, 1.535), (0.1529, 0.6966, 2.518), (0.2825, 0.9978, 2.288), (0.3691, 1.199, 1.942), (0.3995, 1.27, 1.535), (0.2825, 0.6133, 2.518), (0.522, 0.8438, 2.288), (0.6821, 0.9978, 1.942), (0.7383, 1.052, 1.535), (0.3691, 0.4885, 2.518), (0.6821, 0.6133, 2.288), (0.8912, 0.6966, 1.942), (0.9646, 0.7259, 1.535), (0.3995, 0.3414, 2.518), (0.7383, 0.3414, 2.288), (0.9646, 0.3414, 1.942), (1.044, 0.3414, 1.535), (0.3691, 0.1942, 2.518), (0.6821, 0.06946, 2.288), (0.8912, -0.01389, 1.942), (0.9646, -0.04316, 1.535), (0.2825, 0.06946, 2.518), (0.522, -0.161, 2.288), (0.6821, -0.3151, 1.942), (0.7383, -0.3691, 1.535), (0.1529, -0.01389, 2.518), (0.2825, -0.3151, 2.288), (0.3691, -0.5163, 1.942), (0.3995, -0.587, 1.535), (-1.241e-07, -0.04316, 2.518), (-2.33e-07, -0.3691, 2.288), (-2.485e-07, -0.587, 1.942), (-3.73e-07, -0.6634, 1.535), (3.872e-10, 0.3414, 2.52), (-0.1529, -0.01389, 2.518), (-0.2825, -0.3151, 2.288), (-0.3691, -0.5163, 1.942), (-0.3995, -0.587, 1.535), (-0.2825, 0.06946, 2.518), (-0.522, -0.161, 2.288), (-0.6821, -0.3151, 1.942), (-0.7383, -0.3691, 1.535), (-0.3691, 0.1942, 2.518), (-0.6821, 0.06946, 2.288), (-0.8912, -0.01389, 1.942), (-0.9646, -0.04316, 1.535), (-0.3995, 0.3414, 2.518), (-0.7383, 0.3414, 2.288), (-0.9646, 0.3414, 1.942), (-1.044, 0.3414, 1.535), (-0.3691, 0.4885, 2.518), (-0.6821, 0.6133, 2.288), (-0.8912, 0.6966, 1.942), (-0.9646, 0.7259, 1.535), (-0.2825, 0.6133, 2.518), (-0.522, 0.8438, 2.288), (-0.6821, 0.9978, 1.942), (-0.7383, 1.052, 1.535), (-0.1529, 0.6966, 2.518), (-0.2825, 0.9978, 2.288), (-0.3691, 1.199, 1.942), (-0.3995, 1.27, 1.535), (2.493e-07, 0.7259, 2.518), (4.671e-07, 1.052, 2.288)], [], [(0, 64, 3, 4), (63, 34, 2), (1, 0, 4, 5), (64, 63, 2, 3), (4, 3, 7, 8), (2, 34, 6), (5, 4, 8, 9), (3, 2, 6, 7), (9, 8, 12, 13), (7, 6, 10, 11), (8, 7, 11, 12), (6, 34, 10), (11, 10, 14, 15), (12, 11, 15, 16), (10, 34, 14), (13, 12, 16, 17), (16, 15, 19, 20), (14, 34, 18), (17, 16, 20, 21), (15, 14, 18, 19), (18, 34, 22), (21, 20, 24, 25), (19, 18, 22, 23), (20, 19, 23, 24), (25, 24, 28, 29), (23, 22, 26, 27), (24, 23, 27, 28), (22, 34, 26), (28, 27, 31, 32), (26, 34, 30), (29, 28, 32, 33), (27, 26, 30, 31), (32, 31, 36, 37), (30, 34, 35), (33, 32, 37, 38), (31, 30, 35, 36), (38, 37, 41, 42), (36, 35, 39, 40), (37, 36, 40, 41), (35, 34, 39), (42, 41, 45, 46), (40, 39, 43, 44), (41, 40, 44, 45), (39, 34, 43), (45, 44, 48, 49), (43, 34, 47), (46, 45, 49, 50), (44, 43, 47, 48), (49, 48, 52, 53), (47, 34, 51), (50, 49, 53, 54), (48, 47, 51, 52), (54, 53, 57, 58), (52, 51, 55, 56), (53, 52, 56, 57), (51, 34, 55), (56, 55, 59, 60), (57, 56, 60, 61), (55, 34, 59), (58, 57, 61, 62), (61, 60, 64, 0), (59, 34, 63), (62, 61, 0, 1), (60, 59, 63, 64)])
me_sphere.polygons.foreach_set('use_smooth', [True] * 64)
_uv = me_sphere.uv_layers.new(name='UVMap')
_uv.uv.foreach_set('vector', [0.75, 0.625, 0.75, 0.75, 0.6875, 0.75, 0.6875, 0.625, 0.75, 0.875, 0.7187, 1.0, 0.6875, 0.875, 0.75, 0.5, 0.75, 0.625, 0.6875, 0.625, 0.6875, 0.5, 0.75, 0.75, 0.75, 0.875, 0.6875, 0.875, 0.6875, 0.75, 0.6875, 0.625, 0.6875, 0.75, 0.625, 0.75, 0.625, 0.625, 0.6875, 0.875, 0.6562, 1.0, 0.625, 0.875, 0.6875, 0.5, 0.6875, 0.625, 0.625, 0.625, 0.625, 0.5, 0.6875, 0.75, 0.6875, 0.875, 0.625, 0.875, 0.625, 0.75, 0.625, 0.5, 0.625, 0.625, 0.5625, 0.625, 0.5625, 0.5, 0.625, 0.75, 0.625, 0.875, 0.5625, 0.875, 0.5625, 0.75, 0.625, 0.625, 0.625, 0.75, 0.5625, 0.75, 0.5625, 0.625, 0.625, 0.875, 0.5938, 1.0, 0.5625, 0.875, 0.5625, 0.75, 0.5625, 0.875, 0.5, 0.875, 0.5, 0.75, 0.5625, 0.625, 0.5625, 0.75, 0.5, 0.75, 0.5, 0.625, 0.5625, 0.875, 0.5312, 1.0, 0.5, 0.875, 0.5625, 0.5, 0.5625, 0.625, 0.5, 0.625, 0.5, 0.5, 0.5, 0.625, 0.5, 0.75, 0.4375, 0.75, 0.4375, 0.625, 0.5, 0.875, 0.4687, 1.0, 0.4375, 0.875, 0.5, 0.5, 0.5, 0.625, 0.4375, 0.625, 0.4375, 0.5, 0.5, 0.75, 0.5, 0.875, 0.4375, 0.875, 0.4375, 0.75, 0.4375, 0.875, 0.4062, 1.0, 0.375, 0.875, 0.4375, 0.5, 0.4375, 0.625, 0.375, 0.625, 0.375, 0.5, 0.4375, 0.75, 0.4375, 0.875, 0.375, 0.875, 0.375, 0.75, 0.4375, 0.625, 0.4375, 0.75, 0.375, 0.75, 0.375, 0.625, 0.375, 0.5, 0.375, 0.625, 0.3125, 0.625, 0.3125, 0.5, 0.375, 0.75, 0.375, 0.875, 0.3125, 0.875, 0.3125, 0.75, 0.375, 0.625, 0.375, 0.75, 0.3125, 0.75, 0.3125, 0.625, 0.375, 0.875, 0.3437, 1.0, 0.3125, 0.875, 0.3125, 0.625, 0.3125, 0.75, 0.25, 0.75, 0.25, 0.625, 0.3125, 0.875, 0.2812, 1.0, 0.25, 0.875, 0.3125, 0.5, 0.3125, 0.625, 0.25, 0.625, 0.25, 0.5, 0.3125, 0.75, 0.3125, 0.875, 0.25, 0.875, 0.25, 0.75, 0.25, 0.625, 0.25, 0.75, 0.1875, 0.75, 0.1875, 0.625, 0.25, 0.875, 0.2187, 1.0, 0.1875, 0.875, 0.25, 0.5, 0.25, 0.625, 0.1875, 0.625, 0.1875, 0.5, 0.25, 0.75, 0.25, 0.875, 0.1875, 0.875, 0.1875, 0.75, 0.1875, 0.5, 0.1875, 0.625, 0.125, 0.625, 0.125, 0.5, 0.1875, 0.75, 0.1875, 0.875, 0.125, 0.875, 0.125, 0.75, 0.1875, 0.625, 0.1875, 0.75, 0.125, 0.75, 0.125, 0.625, 0.1875, 0.875, 0.1562, 1.0, 0.125, 0.875, 0.125, 0.5, 0.125, 0.625, 0.0625, 0.625, 0.0625, 0.5, 0.125, 0.75, 0.125, 0.875, 0.0625, 0.875, 0.0625, 0.75, 0.125, 0.625, 0.125, 0.75, 0.0625, 0.75, 0.0625, 0.625, 0.125, 0.875, 0.09375, 1.0, 0.0625, 0.875, 0.0625, 0.625, 0.0625, 0.75, 0.0, 0.75, 0.0, 0.625, 0.0625, 0.875, 0.03125, 1.0, 0.0, 0.875, 0.0625, 0.5, 0.0625, 0.625, 0.0, 0.625, 0.0, 0.5, 0.0625, 0.75, 0.0625, 0.875, 0.0, 0.875, 0.0, 0.75, 1.0, 0.625, 1.0, 0.75, 0.9375, 0.75, 0.9375, 0.625, 1.0, 0.875, 0.9687, 1.0, 0.9375, 0.875, 1.0, 0.5, 1.0, 0.625, 0.9375, 0.625, 0.9375, 0.5, 1.0, 0.75, 1.0, 0.875, 0.9375, 0.875, 0.9375, 0.75, 0.9375, 0.5, 0.9375, 0.625, 0.875, 0.625, 0.875, 0.5, 0.9375, 0.75, 0.9375, 0.875, 0.875, 0.875, 0.875, 0.75, 0.9375, 0.625, 0.9375, 0.75, 0.875, 0.75, 0.875, 0.625, 0.9375, 0.875, 0.9062, 1.0, 0.875, 0.875, 0.875, 0.75, 0.875, 0.875, 0.8125, 0.875, 0.8125, 0.75, 0.875, 0.625, 0.875, 0.75, 0.8125, 0.75, 0.8125, 0.625, 0.875, 0.875, 0.8437, 1.0, 0.8125, 0.875, 0.875, 0.5, 0.875, 0.625, 0.8125, 0.625, 0.8125, 0.5, 0.8125, 0.625, 0.8125, 0.75, 0.75, 0.75, 0.75, 0.625, 0.8125, 0.875, 0.7812, 1.0, 0.75, 0.875, 0.8125, 0.5, 0.8125, 0.625, 0.75, 0.625, 0.75, 0.5, 0.8125, 0.75, 0.8125, 0.875, 0.75, 0.875, 0.75, 0.75])
me_sphere.update()

# ---- curves / text
cu_nurbspath_002 = bpy.data.curves.new('NurbsPath.002', 'CURVE')
cu_nurbspath_002.dimensions = '3D'
_sp = cu_nurbspath_002.splines.new('NURBS'); _sp.points.add(2)
_sp.points.foreach_set('co', [-1.0, 0.0, 0.0, 1.0, 0.0, -0.7519, 0.0, 1.0, 1.0, 0.0, 0.0, 1.0])
_sp.order_u = 3
_sp.order_v = 0
_sp.resolution_u = 2
_sp.use_endpoint_u = True
cu_nurbspath_002.use_path = True
cu_nurbspath_002.resolution_u = 2
cu_nurbspath_002.fill_mode = 'FULL'
cu_nurbspath_003 = bpy.data.curves.new('NurbsPath.003', 'CURVE')
cu_nurbspath_003.dimensions = '3D'
_sp = cu_nurbspath_003.splines.new('NURBS'); _sp.points.add(4)
_sp.points.foreach_set('co', [-0.05773, -0.63, 1.036, 1.0, 0.3004, -0.8605, 1.6, 1.0, 0.4885, -0.841, 2.231, 1.0, 0.3087, -0.3891, 2.664, 1.0, 4.546e-08, 0.3591, 2.559, 1.0])
_sp.points.foreach_set('radius', [0.00554, 0.3424, 0.2963, 0.2963, 0.1473])
_sp.points.foreach_set('tilt', [2.384e-07, -0.7891, -0.7891, -0.7891, -0.6937])
_sp.order_u = 5
_sp.order_v = 0
_sp.resolution_u = 2
_sp.use_endpoint_u = True
_sp = cu_nurbspath_003.splines.new('NURBS'); _sp.points.add(4)
_sp.points.foreach_set('co', [0.1437, -0.5557, 1.166, 1.0, -0.1484, -0.8457, 1.585, 1.0, -0.1844, -0.8078, 2.228, 1.0, -0.1329, -0.2862, 2.65, 1.0, 0.08601, 0.3591, 2.559, 1.0])
_sp.points.foreach_set('radius', [0.003382, 0.2195, 0.2963, 0.2963, 0.1473])
_sp.points.foreach_set('tilt', [1.571, 0.377, 0.377, 0.377, 0.8771])
_sp.order_u = 5
_sp.order_v = 0
_sp.resolution_u = 2
_sp.use_endpoint_u = True
cu_nurbspath_003.use_path = True
cu_nurbspath_003.bevel_mode = 'OBJECT'
cu_nurbspath_003.resolution_u = 2
cu_nurbspath_003.fill_mode = 'FULL'
cu_nurbspath_004 = bpy.data.curves.new('NurbsPath.004', 'CURVE')
cu_nurbspath_004.dimensions = '3D'
_sp = cu_nurbspath_004.splines.new('NURBS'); _sp.points.add(4)
_sp.points.foreach_set('co', [0.273, -0.5366, 1.216, 1.0, 0.6024, -0.6163, 1.65, 1.0, 0.7601, -0.5335, 2.156, 1.0, 0.7038, -0.2735, 2.625, 1.0, 0.1825, 0.4873, 2.516, 1.0])
_sp.points.foreach_set('radius', [0.002892, 0.2736, 0.21, 0.2558, 0.1473])
_sp.points.foreach_set('tilt', [2.384e-07, -0.7891, -0.7891, -0.7891, -0.6937])
_sp.order_u = 5
_sp.order_v = 0
_sp.resolution_u = 2
_sp.use_endpoint_u = True
_sp = cu_nurbspath_004.splines.new('NURBS'); _sp.points.add(4)
_sp.points.foreach_set('co', [0.495, -0.4866, 1.387, 1.0, 0.7725, -0.4996, 1.629, 1.0, 0.8991, -0.3274, 2.113, 1.0, 0.7844, -0.07939, 2.596, 1.0, 0.2401, 0.5747, 2.516, 1.0])
_sp.points.foreach_set('radius', [0.005316, 0.1487, 0.08577, 0.2133, 0.1228])
_sp.points.foreach_set('tilt', [0.08117, -0.7079, -0.7079, -0.7079, -0.6125])
_sp.order_u = 5
_sp.order_v = 0
_sp.resolution_u = 2
_sp.use_endpoint_u = True
_sp = cu_nurbspath_004.splines.new('NURBS'); _sp.points.add(4)
_sp.points.foreach_set('co', [0.6947, -0.2985, 1.291, 1.0, 0.907, -0.3678, 1.605, 1.0, 1.024, -0.2917, 2.126, 1.0, 0.8783, 0.09125, 2.625, 1.0, 0.1013, 0.5271, 2.516, 1.0])
_sp.points.foreach_set('radius', [0.002892, 0.2238, 0.21, 0.2558, 0.1473])
_sp.points.foreach_set('tilt', [2.384e-07, -0.7891, -0.7891, -0.7891, -0.6937])
_sp.order_u = 5
_sp.order_v = 0
_sp.resolution_u = 2
_sp.use_endpoint_u = True
_sp = cu_nurbspath_004.splines.new('NURBS'); _sp.points.add(4)
_sp.points.foreach_set('co', [0.7333, -0.2992, 1.326, 1.0, 1.037, -0.1428, 1.672, 1.0, 1.147, 0.07207, 2.13, 1.0, 0.9007, 0.3487, 2.596, 1.0, 0.108, 0.6315, 2.516, 1.0])
_sp.points.foreach_set('radius', [0.005316, 0.1205, 0.1121, 0.2133, 0.1228])
_sp.points.foreach_set('tilt', [0.08117, -0.7079, -0.7079, -0.7079, -0.6125])
_sp.order_u = 5
_sp.order_v = 0
_sp.resolution_u = 2
_sp.use_endpoint_u = True
_sp = cu_nurbspath_004.splines.new('NURBS'); _sp.points.add(3)
_sp.points.foreach_set('co', [0.5211, -0.4222, 1.387, 1.0, 0.7493, -0.4293, 1.512, 1.0, 0.9892, -0.263, 2.113, 1.0, 0.7358, -0.01501, 2.237, 1.0])
_sp.points.foreach_set('radius', [0.005316, 0.1446, 0.08577, 0.03973])
_sp.points.foreach_set('tilt', [0.08117, -2.039, -0.7079, -0.7079])
_sp.order_v = 0
_sp.resolution_u = 2
_sp.use_endpoint_u = True
cu_nurbspath_004.use_path = True
cu_nurbspath_004.bevel_mode = 'OBJECT'
cu_nurbspath_004.resolution_u = 2
cu_nurbspath_004.fill_mode = 'FULL'
cu_nurbspath_005 = bpy.data.curves.new('NurbsPath.005', 'CURVE')
cu_nurbspath_005.dimensions = '3D'
_sp = cu_nurbspath_005.splines.new('NURBS'); _sp.points.add(4)
_sp.points.foreach_set('co', [0.9193, -0.03595, 0.7369, 1.0, 1.112, 0.09689, 1.53, 1.0, 1.161, 0.2727, 2.093, 1.0, 0.8156, 0.4983, 2.544, 1.0, 0.07408, 0.5103, 2.565, 1.0])
_sp.points.foreach_set('radius', [0.002579, 0.2634, 0.2622, 0.2133, 0.06348])
_sp.points.foreach_set('tilt', [0.08117, -0.7079, -0.7079, -0.7079, -0.6125])
_sp.order_u = 5
_sp.order_v = 0
_sp.resolution_u = 2
_sp.use_endpoint_u = True
_sp = cu_nurbspath_005.splines.new('NURBS'); _sp.points.add(4)
_sp.points.foreach_set('co', [0.9069, 0.1934, 1.081, 1.0, 1.097, 0.4219, 1.544, 1.0, 1.153, 0.5948, 2.082, 1.0, 0.7695, 0.7046, 2.544, 1.0, 0.04072, 0.5673, 2.565, 1.0])
_sp.points.foreach_set('radius', [0.001741, 0.1385, 0.1766, 0.2133, 0.06201])
_sp.points.foreach_set('tilt', [0.08117, -1.51, -0.7079, -0.7079, -0.6125])
_sp.order_u = 5
_sp.order_v = 0
_sp.resolution_u = 2
_sp.use_endpoint_u = True
_sp = cu_nurbspath_005.splines.new('NURBS'); _sp.points.add(3)
_sp.points.foreach_set('co', [0.8732, -0.09837, 1.017, 1.0, 1.059, -0.1363, 1.416, 1.0, 1.052, -0.09188, 1.653, 1.0, 0.7985, 0.05037, 2.121, 1.0])
_sp.points.foreach_set('radius', [0.002579, 0.107, 0.1663, 0.07203])
_sp.points.foreach_set('tilt', [0.08117, -0.7079, -0.7079, -0.7079])
_sp.order_v = 0
_sp.resolution_u = 2
_sp.use_endpoint_u = True
cu_nurbspath_005.use_path = True
cu_nurbspath_005.bevel_mode = 'OBJECT'
cu_nurbspath_005.resolution_u = 2
cu_nurbspath_005.fill_mode = 'FULL'

# ---- objects
ob_base_head = bpy.data.objects.new('base head', me_vert)
ob_eyes = bpy.data.objects.new('eyes', me_circle)
ob_lashes = bpy.data.objects.new('lashes', me_plane)
ob_sphere = bpy.data.objects.new('Sphere', me_sphere)
ob_nurbspath = bpy.data.objects.new('NurbsPath', cu_nurbspath_002)
ob_nurbspath_001 = bpy.data.objects.new('NurbsPath.001', cu_nurbspath_003)
ob_nurbspath_002 = bpy.data.objects.new('NurbsPath.002', cu_nurbspath_004)
ob_nurbspath_003 = bpy.data.objects.new('NurbsPath.003', cu_nurbspath_005)

# ---- transforms, parenting, visibility, modifiers, constraints
ob_base_head.location = (0.0, 0.0, 0.0)
ob_base_head.color = (1.0, 0.7988, 0.6594, 1.0)
_m = ob_base_head.modifiers.new('Mirror', 'MIRROR')
_m.use_clip = True
ob_eyes.location = (0.0, 0.0, 0.0)
ob_eyes.color = (0.3656, 0.03968, 0.02218, 1.0)
_m = ob_eyes.modifiers.new('Mirror', 'MIRROR')
ob_lashes.location = (0.0, 0.0, 0.0)
ob_lashes.color = (0.0, 0.0, 0.0, 1.0)
_m = ob_lashes.modifiers.new('Mirror', 'MIRROR')
ob_sphere.location = (0.0, 0.0, 0.0)
ob_sphere.color = (0.0, 0.0, 0.0, 1.0)
ob_nurbspath.location = (0.0, -2.321, 0.0)
ob_nurbspath_001.location = (0.0, 0.0, 0.0)
ob_nurbspath_001.color = (0.0, 0.0, 0.0, 1.0)
ob_nurbspath_002.location = (0.0, 0.0, 0.0)
ob_nurbspath_002.color = (0.0, 0.0, 0.0, 1.0)
ob_nurbspath_003.location = (0.0, 0.0, 0.0)
ob_nurbspath_003.color = (0.0, 0.0, 0.0, 1.0)
cu_nurbspath_003.bevel_object = ob_nurbspath
cu_nurbspath_004.bevel_object = ob_nurbspath
cu_nurbspath_005.bevel_object = ob_nurbspath

# ---- collection membership
col_body.objects.link(ob_base_head)
col_body.objects.link(ob_eyes)
col_body.objects.link(ob_lashes)
col_hair.objects.link(ob_sphere)
col_hair.objects.link(ob_nurbspath)
col_hair.objects.link(ob_nurbspath_001)
col_hair.objects.link(ob_nurbspath_002)
col_hair.objects.link(ob_nurbspath_003)

# ---- scene / render settings (as saved in the file)
scene.frame_start = 1; scene.frame_end = 250; scene.frame_set(1)
scene.render.engine = 'BLENDER_EEVEE_NEXT'
scene.cycles.sampling_pattern = 'TABULATED_SOBOL'
bpy.context.view_layer.update()

# ---- added for rendering (the .blend has no active camera and no usable light): camera, sun
cam_auto = bpy.data.cameras.new('AutoCamera')
cam_auto.lens = 50.0
cam_auto.sensor_width = 36.0
cam_auto.clip_end = 1000.0
ob_auto_camera = bpy.data.objects.new('AutoCamera', cam_auto)
scene.collection.objects.link(ob_auto_camera)
ob_auto_camera.location = (7.22919, -10.0383, 6.76366)
ob_auto_camera.rotation_euler = (1.09748, -7.21219e-08, 0.694738)
scene.camera = ob_auto_camera
light_auto_sun = bpy.data.lights.new('AutoSun', 'SUN')
light_auto_sun.energy = 3.0
light_auto_sun.angle = 0.0523599
ob_auto_sun = bpy.data.objects.new('AutoSun', light_auto_sun)
scene.collection.objects.link(ob_auto_sun)
ob_auto_sun.rotation_euler = (0.872665, 0.174533, 0.523599)
bpy.context.view_layer.update()
